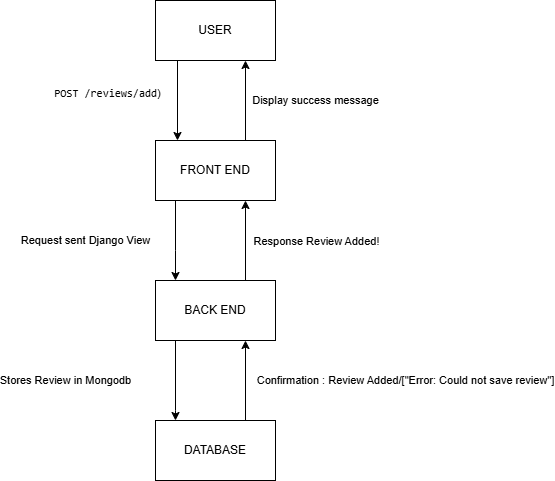

The diagram above was exported from draw.io. Its source (the exported page's mxGraphModel, read from the mxfile embedded in the PNG):
<mxGraphModel dx="1050" dy="565" grid="1" gridSize="10" guides="1" tooltips="1" connect="1" arrows="1" fold="1" page="1" pageScale="1" pageWidth="850" pageHeight="1100" math="0" shadow="0">
  <root>
    <mxCell id="0" />
    <mxCell id="1" parent="0" />
    <mxCell id="DobKnGf2vcp8W4_8ckdQ-3" value="&#10;&lt;code data-end=&quot;839&quot; data-start=&quot;820&quot;&gt;POST /reviews/add&lt;/code&gt;)&#10;&#10;" style="edgeStyle=orthogonalEdgeStyle;rounded=0;orthogonalLoop=1;jettySize=auto;html=1;" edge="1" parent="1">
      <mxGeometry y="-70" relative="1" as="geometry">
        <mxPoint x="382" y="320" as="sourcePoint" />
        <mxPoint x="382" y="400" as="targetPoint" />
        <mxPoint as="offset" />
      </mxGeometry>
    </mxCell>
    <mxCell id="DobKnGf2vcp8W4_8ckdQ-1" value="USER" style="rounded=0;whiteSpace=wrap;html=1;" vertex="1" parent="1">
      <mxGeometry x="360" y="260" width="120" height="60" as="geometry" />
    </mxCell>
    <mxCell id="DobKnGf2vcp8W4_8ckdQ-5" value="Request sent Django View" style="edgeStyle=orthogonalEdgeStyle;rounded=0;orthogonalLoop=1;jettySize=auto;html=1;" edge="1" parent="1" source="DobKnGf2vcp8W4_8ckdQ-2" target="DobKnGf2vcp8W4_8ckdQ-4">
      <mxGeometry y="-90" relative="1" as="geometry">
        <Array as="points">
          <mxPoint x="380" y="510" />
          <mxPoint x="380" y="510" />
        </Array>
        <mxPoint as="offset" />
      </mxGeometry>
    </mxCell>
    <mxCell id="DobKnGf2vcp8W4_8ckdQ-2" value="FRONT END" style="rounded=0;whiteSpace=wrap;html=1;" vertex="1" parent="1">
      <mxGeometry x="360" y="400" width="120" height="60" as="geometry" />
    </mxCell>
    <mxCell id="DobKnGf2vcp8W4_8ckdQ-7" value="Stores Review in Mongodb" style="edgeStyle=orthogonalEdgeStyle;rounded=0;orthogonalLoop=1;jettySize=auto;html=1;" edge="1" parent="1" source="DobKnGf2vcp8W4_8ckdQ-4" target="DobKnGf2vcp8W4_8ckdQ-6">
      <mxGeometry y="-110" relative="1" as="geometry">
        <Array as="points">
          <mxPoint x="380" y="670" />
          <mxPoint x="380" y="670" />
        </Array>
        <mxPoint as="offset" />
      </mxGeometry>
    </mxCell>
    <mxCell id="DobKnGf2vcp8W4_8ckdQ-4" value="BACK END" style="rounded=0;whiteSpace=wrap;html=1;" vertex="1" parent="1">
      <mxGeometry x="360" y="540" width="120" height="60" as="geometry" />
    </mxCell>
    <mxCell id="DobKnGf2vcp8W4_8ckdQ-6" value="DATABASE" style="rounded=0;whiteSpace=wrap;html=1;" vertex="1" parent="1">
      <mxGeometry x="360" y="680" width="120" height="60" as="geometry" />
    </mxCell>
    <mxCell id="DobKnGf2vcp8W4_8ckdQ-9" value="Confirmation : Review Added/[&lt;span class=&quot;hljs-string&quot;&gt;&quot;Error: Could not save review&quot;&lt;/span&gt;]" style="endArrow=classic;html=1;rounded=0;entryX=0.75;entryY=1;entryDx=0;entryDy=0;" edge="1" parent="1" target="DobKnGf2vcp8W4_8ckdQ-4">
      <mxGeometry y="-160" width="50" height="50" relative="1" as="geometry">
        <mxPoint x="450" y="680" as="sourcePoint" />
        <mxPoint x="500" y="630" as="targetPoint" />
        <mxPoint as="offset" />
      </mxGeometry>
    </mxCell>
    <mxCell id="DobKnGf2vcp8W4_8ckdQ-10" value="" style="endArrow=classic;html=1;rounded=0;entryX=0.75;entryY=1;entryDx=0;entryDy=0;" edge="1" parent="1" target="DobKnGf2vcp8W4_8ckdQ-2">
      <mxGeometry width="50" height="50" relative="1" as="geometry">
        <mxPoint x="450" y="540" as="sourcePoint" />
        <mxPoint x="500" y="490" as="targetPoint" />
      </mxGeometry>
    </mxCell>
    <mxCell id="DobKnGf2vcp8W4_8ckdQ-14" value="Response Review Added!" style="edgeLabel;html=1;align=center;verticalAlign=middle;resizable=0;points=[];" vertex="1" connectable="0" parent="DobKnGf2vcp8W4_8ckdQ-10">
      <mxGeometry x="-0.075" y="-1" relative="1" as="geometry">
        <mxPoint x="69" y="-3" as="offset" />
      </mxGeometry>
    </mxCell>
    <mxCell id="DobKnGf2vcp8W4_8ckdQ-11" value="Display success message" style="endArrow=classic;html=1;rounded=0;entryX=0.75;entryY=1;entryDx=0;entryDy=0;" edge="1" parent="1" target="DobKnGf2vcp8W4_8ckdQ-1">
      <mxGeometry y="-70" width="50" height="50" relative="1" as="geometry">
        <mxPoint x="450" y="400" as="sourcePoint" />
        <mxPoint x="500" y="350" as="targetPoint" />
        <mxPoint as="offset" />
      </mxGeometry>
    </mxCell>
  </root>
</mxGraphModel>